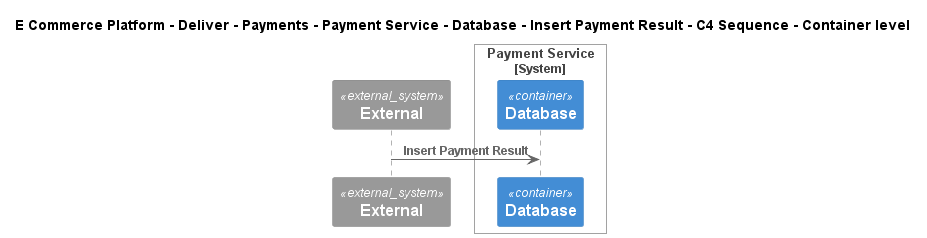

The diagram above was rendered by PlantUML. Its source (embedded in the PNG):
@startuml
!include ..\..\..\..\..\..\..\..\..\.c4s\C4_Sequence.puml
SHOW_FOOT_BOXES()

title E Commerce Platform - Deliver - Payments - Payment Service - Database - Insert Payment Result - C4 Sequence - Container level

System_Ext(C4InterFlow.SoftwareSystems.ExternalSystem, "External", "")

System_Boundary(ECommercePlatform.Deliver.Payments.SoftwareSystems.PaymentService, "Payment Service")
    ContainerDb(ECommercePlatform.Deliver.Payments.SoftwareSystems.PaymentService.Containers.Database, "Database", "", "")
Boundary_End()

Rel(C4InterFlow.SoftwareSystems.ExternalSystem, ECommercePlatform.Deliver.Payments.SoftwareSystems.PaymentService.Containers.Database, "Insert Payment Result")


@enduml